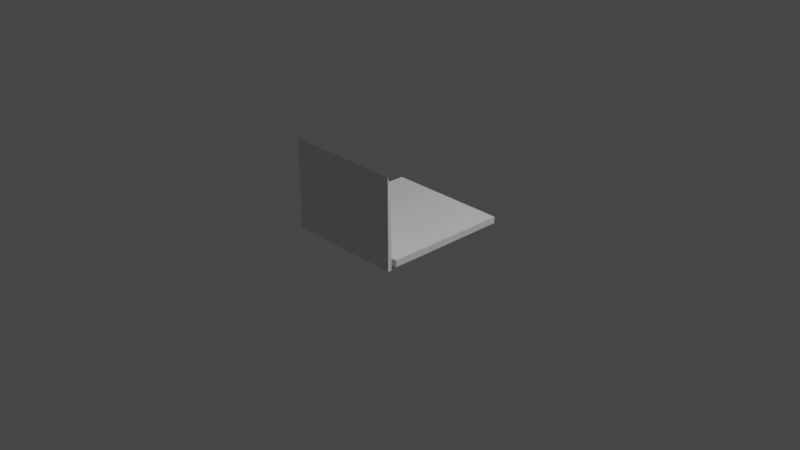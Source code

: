 # Source: StairLift.blend  (saved by Blender 2.91.10; exported with 4.5.12 LTS)
import bpy
from mathutils import Matrix  # noqa: F401  (used for matrix-valued properties, if any)

bpy.ops.wm.read_factory_settings(use_empty=True)
scene = bpy.context.scene
scene.name = 'Scene'

# ---- collections
col_collection = bpy.data.collections.new('Collection'); scene.collection.children.link(col_collection)
col_lift = bpy.data.collections.new('Lift'); scene.collection.children.link(col_lift)

# ---- materials (node trees are filled in below, after node groups)
mat_material = bpy.data.materials.new('Material')
mat_material.alpha_threshold = 0.0
mat_material.use_transparent_shadow = False
mat_material.line_color = (0.0, 0.0, 0.0, 1.0)

# ---- material node trees
mat_material.use_nodes = True; mat_material.node_tree.nodes.clear()
_N = mat_material.node_tree.nodes; _L = mat_material.node_tree.links
n0 = _N.new('ShaderNodeOutputMaterial'); n0.name = 'Material Output'; n0.location = (300, 300)
n1 = _N.new('ShaderNodeBsdfPrincipled'); n1.name = 'Principled BSDF'; n1.location = (10, 300)
n1.distribution = 'GGX'
n1.subsurface_method = 'BURLEY'
n1.inputs[2].default_value = 0.4
n1.inputs[3].default_value = 1.45
n1.inputs[27].default_value = (0.0, 0.0, 0.0, 1.0)
n1.inputs[28].default_value = 1.0
_L.new(n1.outputs[0], n0.inputs[0])
n0.is_active_output = True

# ---- world
world_world = bpy.data.worlds.new('World'); scene.world = world_world
world_world.use_nodes = True; world_world.node_tree.nodes.clear()
_N = world_world.node_tree.nodes; _L = world_world.node_tree.links
n0 = _N.new('ShaderNodeOutputWorld'); n0.name = 'World Output'; n0.location = (300, 300)
n1 = _N.new('ShaderNodeBackground'); n1.name = 'Background'; n1.location = (10, 300)
n1.inputs[0].default_value = (0.05088, 0.05088, 0.05088, 1.0)
_L.new(n1.outputs[0], n0.inputs[0])
n0.is_active_output = True
world_world.color = (0.05088, 0.05088, 0.05088)
world_world.use_sun_shadow = False
world_world.sun_shadow_jitter_overblur = 0.0

# ---- cameras
cam_camera = bpy.data.cameras.new('Camera')
cam_camera.clip_end = 100.0
cam_camera.ortho_scale = 7.314

# ---- lights
light_light = bpy.data.lights.new('Light', 'POINT')
light_light.transmission_factor = 0.0
light_light.energy = 1000.0
light_light.shadow_soft_size = 0.1
light_light.shadow_maximum_resolution = 0.006
light_light.use_absolute_resolution = True

# ---- meshes
me_cube = bpy.data.meshes.new('Cube')
me_cube.from_pydata([(1.0, 1.0, 1.0), (1.0, 1.0, -1.0), (1.0, -1.0, 1.0), (1.0, -1.0, -1.0), (-1.0, 1.0, 1.0), (-1.0, 1.0, -1.0), (-1.0, -1.0, 1.0), (-1.0, -1.0, -1.0)], [], [(0, 4, 6, 2), (3, 2, 6, 7), (7, 6, 4, 5), (5, 1, 3, 7), (1, 0, 2, 3), (5, 4, 0, 1)])
_uv = me_cube.uv_layers.new(name='UVMap')
_uv.uv.foreach_set('vector', [0.625, 0.5, 0.875, 0.5, 0.875, 0.75, 0.625, 0.75, 0.375, 0.75, 0.625, 0.75, 0.625, 1.0, 0.375, 1.0, 0.375, 0.0, 0.625, 0.0, 0.625, 0.25, 0.375, 0.25, 0.125, 0.5, 0.375, 0.5, 0.375, 0.75, 0.125, 0.75, 0.375, 0.5, 0.625, 0.5, 0.625, 0.75, 0.375, 0.75, 0.375, 0.25, 0.625, 0.25, 0.625, 0.5, 0.375, 0.5])
me_cube.materials.append(mat_material)
me_cube.use_remesh_preserve_volume = False
me_cube.use_remesh_preserve_attributes = False
me_cube.use_mirror_vertex_groups = False
me_cube.update()
me_cube_001 = bpy.data.meshes.new('Cube.001')
me_cube_001.from_pydata([(-1.0, -1.0, -0.6965), (-1.0, -1.0, 1.0), (-1.0, 1.0, -1.0), (-1.0, 1.0, 1.0), (1.0, -1.0, -0.6965), (1.0, -1.0, 1.0), (1.0, 1.0, -1.0), (1.0, 1.0, 1.0)], [], [(0, 1, 3, 2), (2, 3, 7, 6), (6, 7, 5, 4), (4, 5, 1, 0), (2, 6, 4, 0), (7, 3, 1, 5)])
_uv = me_cube_001.uv_layers.new(name='UVMap')
_uv.uv.foreach_set('vector', [0.375, 0.0, 0.625, 0.0, 0.625, 0.25, 0.375, 0.25, 0.375, 0.25, 0.625, 0.25, 0.625, 0.5, 0.375, 0.5, 0.375, 0.5, 0.625, 0.5, 0.625, 0.75, 0.375, 0.75, 0.375, 0.75, 0.625, 0.75, 0.625, 1.0, 0.375, 1.0, 0.125, 0.5, 0.375, 0.5, 0.375, 0.75, 0.125, 0.75, 0.625, 0.5, 0.875, 0.5, 0.875, 0.75, 0.625, 0.75])
me_cube_001.use_remesh_fix_poles = True
me_cube_001.use_remesh_preserve_attributes = False
me_cube_001.use_mirror_vertex_groups = False
me_cube_001.update()

# ---- objects
ob_light = bpy.data.objects.new('Light', light_light)
ob_camera = bpy.data.objects.new('Camera', cam_camera)
ob_base = bpy.data.objects.new('Base', me_cube)
ob_side_flap = bpy.data.objects.new('Side flap', me_cube_001)

# ---- transforms, parenting, visibility, modifiers, constraints
ob_light.location = (4.076, 1.005, 5.904)
ob_light.rotation_euler = (0.6503, 0.05522, 1.866)
ob_light.lock_rotations_4d = False
ob_light.empty_display_type = 'ARROWS'
ob_light.color = (0.0, 0.0, 0.0, 0.0)
ob_light.lineart.crease_threshold = 0.0
ob_camera.location = (7.359, -6.926, 4.958)
ob_camera.rotation_euler = (1.109, 0.0, 0.8149)
ob_camera.lock_rotations_4d = False
ob_camera.empty_display_type = 'ARROWS'
ob_camera.color = (0.0, 0.0, 0.0, 0.0)
ob_camera.display_type = 'WIRE'
ob_camera.lineart.crease_threshold = 0.0
ob_base.location = (0.0, 0.0, 0.0)
ob_base.scale = (-0.68, -0.68, -0.03533)
ob_base.lock_rotations_4d = False
ob_base.empty_display_type = 'ARROWS'
ob_base.lineart.crease_threshold = 0.0
ob_side_flap.location = (0.0, -0.7263, 0.4082)
ob_side_flap.scale = (0.6437, -0.01984, -0.4842)
ob_side_flap.lineart.crease_threshold = 0.0

# ---- collection membership
col_collection.objects.link(ob_light)
col_collection.objects.link(ob_camera)
col_lift.objects.link(ob_base)
col_lift.objects.link(ob_side_flap)

# ---- scene / render settings (as saved in the file)
scene.camera = ob_camera
scene.frame_start = 1; scene.frame_end = 250; scene.frame_set(1)
scene.render.engine = 'BLENDER_EEVEE_NEXT'
scene.cycles.use_denoising = False
scene.cycles.samples = 128
scene.cycles.sampling_pattern = 'TABULATED_SOBOL'
scene.cycles.use_adaptive_sampling = False
scene.cycles.use_light_tree = False
scene.view_settings.view_transform = 'Filmic'
bpy.context.view_layer.update()
